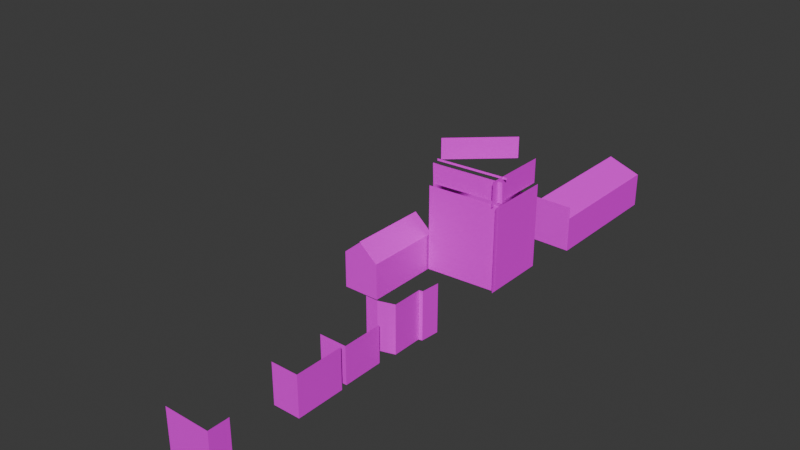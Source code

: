 # Source: 18.blend  (saved by Blender 4.0.36; exported with 4.5.12 LTS)
import bpy
from mathutils import Matrix  # noqa: F401  (used for matrix-valued properties, if any)

bpy.ops.wm.read_factory_settings(use_empty=True)
scene = bpy.context.scene
scene.name = 'Scene'

# ---- collections
col_collection = bpy.data.collections.new('Collection'); scene.collection.children.link(col_collection)

# ---- images (referenced by path relative to the original .blend; pixels are not part of the script)
import os
ASSET_DIR = os.environ.get("B2B_ASSET_DIR", "")  # directory of the original .blend (textures are referenced by path, not embedded)
HERE = os.path.dirname(os.path.abspath(__file__))  # packed textures are extracted next to this script under _unpacked/

def load_image(name, relpath, width, height, colorspace="sRGB"):
    """Load a texture the original file referenced (path relative to the .blend, or extracted next to this script)."""
    p = next((c for c in (os.path.join(HERE, relpath), os.path.join(ASSET_DIR, relpath)) if relpath and os.path.exists(c)), "")
    if p:
        img = bpy.data.images.load(p, check_existing=True)
        img.name = name
    else:  # same state as the original file: an image datablock whose file is absent (Cycles renders it pink)
        img = bpy.data.images.new(name, width, height)
        img.source = "FILE"
        img.filepath = "//" + (relpath or name)
    img.colorspace_settings.name = colorspace
    return img
img_sekiya2_png = load_image('sekiya2.png', 'sekiya2.png', 1024, 1024, 'sRGB')
img_sekiya1_png = load_image('sekiya1.png', 'sekiya1.png', 1024, 1024, 'sRGB')
img_sekiya3_png = load_image('sekiya3.png', 'sekiya3.png', 1024, 1024, 'sRGB')
img_sekiya4_png = load_image('sekiya4.png', 'sekiya4.png', 1024, 1024, 'sRGB')
img_sekiya5_png = load_image('sekiya5.png', 'sekiya5.png', 1024, 1024, 'sRGB')
img_sekiya5_png_001 = load_image('sekiya5.png.001', 'sekiya5.png', 1024, 1024, 'sRGB')
img_sekiya6_png = load_image('sekiya6.png', 'sekiya6.png', 1024, 1024, 'sRGB')
img_sekiya6_png_001 = load_image('sekiya6.png.001', 'sekiya6.png', 1024, 1024, 'sRGB')
img_sekiya6_png_002 = load_image('sekiya6.png.002', 'sekiya6.png', 1024, 1024, 'sRGB')
img_sekiya7_png = load_image('sekiya7.png', 'sekiya7.png', 1024, 1024, 'sRGB')
img_sekiya8_png = load_image('sekiya8.png', 'sekiya8.png', 1024, 1024, 'sRGB')
img_sekiya9_png = load_image('sekiya9.png', 'sekiya9.png', 1024, 1024, 'sRGB')

# ---- materials (node trees are filled in below, after node groups)
mat_004 = bpy.data.materials.new('マテリアル.004')
mat_004.use_transparent_shadow = False
mat_kise_1material_001 = bpy.data.materials.new('kise_1Material.001')
mat_kise_1material_001.diffuse_color = (1.0, 1.0, 1.0, 1.0)
mat_kise_1material_001.specular_color = (0.0, 0.0, 0.0)
mat_kise_1material_001.specular_intensity = 0.0
mat_kise_1material_002 = bpy.data.materials.new('kise_1Material.002')
mat_kise_1material_002.diffuse_color = (1.0, 1.0, 1.0, 1.0)
mat_kise_1material_002.specular_color = (0.0, 0.0, 0.0)
mat_kise_1material_002.specular_intensity = 0.0
mat_x = bpy.data.materials.new('マテリアル')
mat_x.use_transparent_shadow = False
mat_kise_1material_003 = bpy.data.materials.new('kise_1Material.003')
mat_kise_1material_003.diffuse_color = (1.0, 1.0, 1.0, 1.0)
mat_kise_1material_003.specular_color = (0.0, 0.0, 0.0)
mat_kise_1material_003.specular_intensity = 0.0
mat_kise_1material_004 = bpy.data.materials.new('kise_1Material.004')
mat_kise_1material_004.diffuse_color = (1.0, 1.0, 1.0, 1.0)
mat_kise_1material_004.specular_color = (0.0, 0.0, 0.0)
mat_kise_1material_004.specular_intensity = 0.0
mat_001 = bpy.data.materials.new('マテリアル.001')
mat_001.use_transparent_shadow = False
mat_002 = bpy.data.materials.new('マテリアル.002')
mat_002.use_transparent_shadow = False
mat_003 = bpy.data.materials.new('マテリアル.003')
mat_003.use_transparent_shadow = False
mat_005 = bpy.data.materials.new('マテリアル.005')
mat_005.use_transparent_shadow = False
mat_006 = bpy.data.materials.new('マテリアル.006')
mat_006.use_transparent_shadow = False
mat_007 = bpy.data.materials.new('マテリアル.007')
mat_007.use_transparent_shadow = False

# ---- material node trees
mat_004.use_nodes = True; mat_004.node_tree.nodes.clear()
_N = mat_004.node_tree.nodes; _L = mat_004.node_tree.links
n0 = _N.new('ShaderNodeBsdfPrincipled'); n0.name = 'プリンシプルBSDF'; n0.location = (10, 300)
n0.inputs[3].default_value = 1.45
n1 = _N.new('ShaderNodeOutputMaterial'); n1.name = 'マテリアル出力'; n1.location = (300, 300)
n2 = _N.new('ShaderNodeTexImage'); n2.name = '画像テクスチャ'; n2.location = (-280, 275)
n2.image = img_sekiya2_png
_L.new(n0.outputs[0], n1.inputs[0])
_L.new(n2.outputs[0], n0.inputs[0])
n1.is_active_output = True
mat_kise_1material_001.use_nodes = True; mat_kise_1material_001.node_tree.nodes.clear()
_N = mat_kise_1material_001.node_tree.nodes; _L = mat_kise_1material_001.node_tree.links
n0 = _N.new('ShaderNodeBsdfPrincipled'); n0.name = 'プリンシプルBSDF'; n0.location = (10, 300)
n0.inputs[3].default_value = 1.45
n0.inputs[13].default_value = 0.0
n0.inputs[14].default_value = (0.0, 0.0, 0.0, 1.0)
n0.inputs[27].default_value = (0.0, 0.0, 0.0, 1.0)
n1 = _N.new('ShaderNodeOutputMaterial'); n1.name = 'マテリアル出力'; n1.location = (300, 300)
n2 = _N.new('ShaderNodeTexImage'); n2.name = '画像テクスチャ'; n2.location = (-300, 150)
n2.image = img_sekiya1_png
n3 = _N.new('ShaderNodeMath'); n3.name = 'Math'; n3.location = (0, 0)
n3.hide = True
n3.operation = 'GREATER_THAN'
_L.new(n0.outputs[0], n1.inputs[0])
_L.new(n2.outputs[0], n0.inputs[0])
_L.new(n2.outputs[1], n3.inputs[0])
_L.new(n3.outputs[0], n0.inputs[4])
n1.is_active_output = True
mat_kise_1material_002.use_nodes = True; mat_kise_1material_002.node_tree.nodes.clear()
_N = mat_kise_1material_002.node_tree.nodes; _L = mat_kise_1material_002.node_tree.links
n0 = _N.new('ShaderNodeBsdfPrincipled'); n0.name = 'プリンシプルBSDF'; n0.location = (10, 300)
n0.inputs[3].default_value = 1.45
n0.inputs[13].default_value = 0.0
n0.inputs[14].default_value = (0.0, 0.0, 0.0, 1.0)
n0.inputs[27].default_value = (0.0, 0.0, 0.0, 1.0)
n1 = _N.new('ShaderNodeOutputMaterial'); n1.name = 'マテリアル出力'; n1.location = (300, 300)
n2 = _N.new('ShaderNodeTexImage'); n2.name = '画像テクスチャ'; n2.location = (-300, 150)
n2.image = img_sekiya3_png
n3 = _N.new('ShaderNodeMath'); n3.name = 'Math'; n3.location = (0, 0)
n3.hide = True
n3.operation = 'GREATER_THAN'
_L.new(n0.outputs[0], n1.inputs[0])
_L.new(n2.outputs[0], n0.inputs[0])
_L.new(n2.outputs[1], n3.inputs[0])
_L.new(n3.outputs[0], n0.inputs[4])
n1.is_active_output = True
mat_x.use_nodes = True; mat_x.node_tree.nodes.clear()
_N = mat_x.node_tree.nodes; _L = mat_x.node_tree.links
n0 = _N.new('ShaderNodeBsdfPrincipled'); n0.name = 'プリンシプルBSDF'; n0.location = (10, 300)
n0.inputs[3].default_value = 1.45
n1 = _N.new('ShaderNodeOutputMaterial'); n1.name = 'マテリアル出力'; n1.location = (300, 300)
n2 = _N.new('ShaderNodeTexImage'); n2.name = '画像テクスチャ'; n2.location = (-280, 275)
n2.image = img_sekiya4_png
_L.new(n0.outputs[0], n1.inputs[0])
_L.new(n2.outputs[0], n0.inputs[0])
n1.is_active_output = True
mat_kise_1material_003.use_nodes = True; mat_kise_1material_003.node_tree.nodes.clear()
_N = mat_kise_1material_003.node_tree.nodes; _L = mat_kise_1material_003.node_tree.links
n0 = _N.new('ShaderNodeBsdfPrincipled'); n0.name = 'プリンシプルBSDF'; n0.location = (10, 300)
n0.inputs[3].default_value = 1.45
n0.inputs[13].default_value = 0.0
n0.inputs[14].default_value = (0.0, 0.0, 0.0, 1.0)
n0.inputs[27].default_value = (0.0, 0.0, 0.0, 1.0)
n1 = _N.new('ShaderNodeOutputMaterial'); n1.name = 'マテリアル出力'; n1.location = (300, 300)
n2 = _N.new('ShaderNodeTexImage'); n2.name = '画像テクスチャ'; n2.location = (-300, 150)
n2.image = img_sekiya5_png
n3 = _N.new('ShaderNodeMath'); n3.name = 'Math'; n3.location = (0, 0)
n3.hide = True
n3.operation = 'GREATER_THAN'
_L.new(n0.outputs[0], n1.inputs[0])
_L.new(n2.outputs[0], n0.inputs[0])
_L.new(n2.outputs[1], n3.inputs[0])
_L.new(n3.outputs[0], n0.inputs[4])
n1.is_active_output = True
mat_kise_1material_004.use_nodes = True; mat_kise_1material_004.node_tree.nodes.clear()
_N = mat_kise_1material_004.node_tree.nodes; _L = mat_kise_1material_004.node_tree.links
n0 = _N.new('ShaderNodeBsdfPrincipled'); n0.name = 'プリンシプルBSDF'; n0.location = (10, 300)
n0.inputs[3].default_value = 1.45
n0.inputs[13].default_value = 0.0
n0.inputs[14].default_value = (0.0, 0.0, 0.0, 1.0)
n0.inputs[27].default_value = (0.0, 0.0, 0.0, 1.0)
n1 = _N.new('ShaderNodeOutputMaterial'); n1.name = 'マテリアル出力'; n1.location = (300, 300)
n2 = _N.new('ShaderNodeTexImage'); n2.name = '画像テクスチャ'; n2.location = (-300, 150)
n2.image = img_sekiya5_png_001
n3 = _N.new('ShaderNodeMath'); n3.name = 'Math'; n3.location = (0, 0)
n3.hide = True
n3.operation = 'GREATER_THAN'
_L.new(n0.outputs[0], n1.inputs[0])
_L.new(n2.outputs[0], n0.inputs[0])
_L.new(n2.outputs[1], n3.inputs[0])
_L.new(n3.outputs[0], n0.inputs[4])
n1.is_active_output = True
mat_001.use_nodes = True; mat_001.node_tree.nodes.clear()
_N = mat_001.node_tree.nodes; _L = mat_001.node_tree.links
n0 = _N.new('ShaderNodeBsdfPrincipled'); n0.name = 'プリンシプルBSDF'; n0.location = (10, 300)
n0.inputs[3].default_value = 1.45
n1 = _N.new('ShaderNodeOutputMaterial'); n1.name = 'マテリアル出力'; n1.location = (300, 300)
n2 = _N.new('ShaderNodeTexImage'); n2.name = '画像テクスチャ'; n2.location = (-280, 275)
n2.image = img_sekiya6_png
_L.new(n0.outputs[0], n1.inputs[0])
_L.new(n2.outputs[0], n0.inputs[0])
n1.is_active_output = True
mat_002.use_nodes = True; mat_002.node_tree.nodes.clear()
_N = mat_002.node_tree.nodes; _L = mat_002.node_tree.links
n0 = _N.new('ShaderNodeBsdfPrincipled'); n0.name = 'プリンシプルBSDF'; n0.location = (10, 300)
n0.inputs[3].default_value = 1.45
n1 = _N.new('ShaderNodeOutputMaterial'); n1.name = 'マテリアル出力'; n1.location = (300, 300)
n2 = _N.new('ShaderNodeTexImage'); n2.name = '画像テクスチャ'; n2.location = (-280, 275)
n2.image = img_sekiya6_png_001
_L.new(n0.outputs[0], n1.inputs[0])
_L.new(n2.outputs[0], n0.inputs[0])
n1.is_active_output = True
mat_003.use_nodes = True; mat_003.node_tree.nodes.clear()
_N = mat_003.node_tree.nodes; _L = mat_003.node_tree.links
n0 = _N.new('ShaderNodeBsdfPrincipled'); n0.name = 'プリンシプルBSDF'; n0.location = (10, 300)
n0.inputs[3].default_value = 1.45
n1 = _N.new('ShaderNodeOutputMaterial'); n1.name = 'マテリアル出力'; n1.location = (300, 300)
n2 = _N.new('ShaderNodeTexImage'); n2.name = '画像テクスチャ'; n2.location = (-280, 275)
n2.image = img_sekiya6_png_002
_L.new(n0.outputs[0], n1.inputs[0])
_L.new(n2.outputs[0], n0.inputs[0])
n1.is_active_output = True
mat_005.use_nodes = True; mat_005.node_tree.nodes.clear()
_N = mat_005.node_tree.nodes; _L = mat_005.node_tree.links
n0 = _N.new('ShaderNodeBsdfPrincipled'); n0.name = 'プリンシプルBSDF'; n0.location = (10, 300)
n0.inputs[3].default_value = 1.45
n1 = _N.new('ShaderNodeOutputMaterial'); n1.name = 'マテリアル出力'; n1.location = (300, 300)
n2 = _N.new('ShaderNodeTexImage'); n2.name = '画像テクスチャ'; n2.location = (-280, 275)
n2.image = img_sekiya7_png
_L.new(n0.outputs[0], n1.inputs[0])
_L.new(n2.outputs[0], n0.inputs[0])
n1.is_active_output = True
mat_006.use_nodes = True; mat_006.node_tree.nodes.clear()
_N = mat_006.node_tree.nodes; _L = mat_006.node_tree.links
n0 = _N.new('ShaderNodeBsdfPrincipled'); n0.name = 'プリンシプルBSDF'; n0.location = (10, 300)
n0.inputs[3].default_value = 1.45
n1 = _N.new('ShaderNodeOutputMaterial'); n1.name = 'マテリアル出力'; n1.location = (300, 300)
n2 = _N.new('ShaderNodeTexImage'); n2.name = '画像テクスチャ'; n2.location = (-280, 275)
n2.image = img_sekiya8_png
_L.new(n0.outputs[0], n1.inputs[0])
_L.new(n2.outputs[0], n0.inputs[0])
n1.is_active_output = True
mat_007.use_nodes = True; mat_007.node_tree.nodes.clear()
_N = mat_007.node_tree.nodes; _L = mat_007.node_tree.links
n0 = _N.new('ShaderNodeBsdfPrincipled'); n0.name = 'プリンシプルBSDF'; n0.location = (10, 300)
n0.inputs[3].default_value = 1.45
n1 = _N.new('ShaderNodeOutputMaterial'); n1.name = 'マテリアル出力'; n1.location = (300, 300)
n2 = _N.new('ShaderNodeTexImage'); n2.name = '画像テクスチャ'; n2.location = (-280, 275)
n2.image = img_sekiya9_png
_L.new(n0.outputs[0], n1.inputs[0])
_L.new(n2.outputs[0], n0.inputs[0])
n1.is_active_output = True

# ---- world
world_world = bpy.data.worlds.new('World'); scene.world = world_world
world_world.use_nodes = True; world_world.node_tree.nodes.clear()
_N = world_world.node_tree.nodes; _L = world_world.node_tree.links
n0 = _N.new('ShaderNodeOutputWorld'); n0.name = 'World Output'; n0.location = (300, 300)
n1 = _N.new('ShaderNodeBackground'); n1.name = 'Background'; n1.location = (10, 300)
n1.inputs[0].default_value = (0.05088, 0.05088, 0.05088, 1.0)
_L.new(n1.outputs[0], n0.inputs[0])
n0.is_active_output = True
world_world.color = (0.05088, 0.05088, 0.05088)
world_world.use_sun_shadow = False
world_world.sun_shadow_jitter_overblur = 0.0

# ---- meshes
me_mesh = bpy.data.meshes.new('mesh')
me_mesh.from_pydata([(25.0, 0.0, -7.0), (25.0, 0.0, 7.0), (-25.0, 0.0, 7.0), (-25.0, 0.0, -7.0)], [], [(0, 1, 2), (3, 0, 2)])
_uv = me_mesh.uv_layers.new(name='UVMap')
_uv.uv.foreach_set('vector', [1.0, 0.0, 1.0, 1.0, 0.0, 1.0, 0.0, 0.0, 1.0, 0.0, 0.0, 1.0])
me_mesh.materials.append(mat_004)
me_mesh.update()
me_mesh_002 = bpy.data.meshes.new('mesh.002')
me_mesh_002.from_pydata([(3.333, 20.0, -8.167), (3.333, 20.0, 2.333), (3.333, -20.0, 2.333), (3.333, -20.0, -8.167)], [], [(0, 1, 2, 3)])
_uv = me_mesh_002.uv_layers.new(name='UVMap')
_uv.uv.foreach_set('vector', [0.9768, 0.001697, 0.9768, 0.9974, 0.04581, 0.9974, 0.04581, 0.001698])
me_mesh_002.materials.append(mat_kise_1material_001)
me_mesh_002.update()
me_mesh_003 = bpy.data.meshes.new('mesh.003')
me_mesh_003.from_pydata([(3.333, 20.0, 2.333), (3.333, -20.0, 2.333), (-6.667, 20.0, 5.833), (-6.667, -20.0, 5.833)], [], [(0, 2, 3), (1, 0, 3)])
_uv = me_mesh_003.uv_layers.new(name='UVMap')
_uv.uv.foreach_set('vector', [1.0, 0.99, 1.0, 1.0, -1.0, 1.0, -1.0, 0.99, 1.0, 0.99, -1.0, 1.0])
me_mesh_003.materials.append(mat_kise_1material_002)
me_mesh_003.update()
me_031 = bpy.data.meshes.new('平面.031')
me_031.from_pydata([(-1.0, 0.2996, -2.016), (1.0, 0.2996, -2.016), (-1.0, -0.4294, -3.901), (1.0, -0.4294, -3.901), (1.0, 0.01654, -3.901), (-1.0, 0.01654, -3.901), (1.0, 0.01592, -3.862), (-1.0, 0.01592, -3.862), (-1.0, -0.4971, -13.97), (1.0, -0.4971, -13.97), (-1.0, -0.4294, -3.893), (1.0, -0.4294, -3.893), (-1.0, -0.4999, -9.548), (1.0, -0.4999, -9.548), (-1.0, 0.02768, -2.609), (1.0, 0.02768, -2.609)], [], [(14, 15, 1, 0), (2, 3, 4, 5), (12, 13, 11, 10), (8, 9, 13, 12), (7, 6, 15, 14)])
_uv = me_031.uv_layers.new(name='UVマップ')
_uv.uv.foreach_set('vector', [0.8317, 0.9793, 0.8317, 0.006514, 0.9984, 0.02875, 0.9984, 0.9752, 0.2885, 0.8738, 0.2885, 0.001573, 0.6417, 0.001573, 0.6417, 0.8738, 0.1183, 1.017, 0.1183, -0.01235, 0.293, -0.01235, 0.293, 0.8748, -0.0009142, 1.017, -0.0009143, -0.01235, 0.1183, -0.01235, 0.1183, 1.017, 0.7758, 0.9506, 0.7758, 0.001573, 0.8317, 0.001573, 0.8317, 0.9766])
me_031.materials.append(mat_x)
me_031.update()
me_mesh_001 = bpy.data.meshes.new('mesh.001')
me_mesh_001.from_pydata([(3.333, 20.0, -8.167), (3.333, -20.0, -8.167), (-4.026, 14.08, 2.333), (-27.14, -14.08, 2.333), (-4.026, 14.08, 0.6573), (-27.14, -14.08, 0.6573), (3.333, -20.0, -1.304), (3.333, 20.0, -1.304), (1.595, 20.0, 0.6573), (1.595, -20.0, 0.6573), (1.595, -20.0, -1.304), (1.595, 20.0, -1.304)], [], [(4, 2, 3, 5), (0, 7, 6, 1), (11, 8, 9, 10)])
_uv = me_mesh_001.uv_layers.new(name='UVMap')
_uv.uv.foreach_set('vector', [1.003, 0.8385, 1.003, 0.9974, 0.007816, 0.9974, 0.007816, 0.8385, 1.003, 0.001697, 1.003, 0.6525, 0.007816, 0.6525, 0.007815, 0.001698, 1.003, 0.6525, 1.003, 0.8385, 0.007816, 0.8385, 0.007816, 0.6525])
me_mesh_001.materials.append(mat_kise_1material_003)
me_mesh_001.update()
me_mesh_004 = bpy.data.meshes.new('mesh.004')
me_mesh_004.from_pydata([(3.333, 20.0, -8.167), (3.333, -20.0, -8.167), (3.333, 20.0, -1.191), (3.333, -20.0, -1.191), (-2.059, 20.46, 0.4743), (-2.059, -19.54, 0.4743), (-2.122, 20.46, 0.6464), (-2.122, -19.54, 0.6464), (0.6657, 20.23, -1.191), (0.6657, -19.77, -1.191), (1.063, 20.19, 0.4743), (1.063, -19.81, 0.4743)], [], [(0, 2, 3, 1), (4, 6, 7, 5), (8, 10, 11, 9)])
_uv = me_mesh_004.uv_layers.new(name='UVMap')
_uv.uv.foreach_set('vector', [0.05595, 0.001697, 0.05595, 0.6632, 0.9525, 0.6632, 0.9525, 0.001698, 7.002e-05, 0.8211, 7.001e-05, 0.8375, 0.9549, 0.8375, 0.9549, 0.8211, 7.005e-05, 0.6632, 7.002e-05, 0.8211, 0.9549, 0.8211, 0.9549, 0.6632])
me_mesh_004.materials.append(mat_kise_1material_004)
me_mesh_004.update()
me_001 = bpy.data.meshes.new('平面.001')
me_001.from_pydata([(-0.3184, -0.2531, -3.901), (0.3273, -0.2531, -3.901), (0.3273, 0.2552, -3.901), (-0.3184, 0.2552, -3.901)], [], [(0, 1, 2, 3)])
_uv = me_001.uv_layers.new(name='UVマップ')
_uv.uv.foreach_set('vector', [0.007828, 1.007, 0.007828, 0.001573, 3.389, 0.001573, 3.389, 1.007])
me_001.materials.append(mat_001)
me_001.update()
me_002 = bpy.data.meshes.new('平面.002')
me_002.from_pydata([(-0.3495, -0.2531, -8.909), (0.2611, -0.2531, -1.668), (0.2611, 0.2552, -1.668), (-0.3495, 0.2552, -8.909)], [], [(0, 1, 2, 3)])
_uv = me_002.uv_layers.new(name='UVマップ')
_uv.uv.foreach_set('vector', [0.06731, 0.2783, 0.06731, 0.01988, 0.9547, 0.01988, 0.9547, 0.2783])
me_002.materials.append(mat_002)
me_002.update()
me_003 = bpy.data.meshes.new('平面.003')
me_003.from_pydata([(-0.3184, -0.2175, -43.2), (0.3273, -0.2175, -43.2), (0.3273, 0.02278, -43.2), (-0.3184, 0.02278, -43.2), (-0.601, -0.09613, -43.2)], [], [(0, 1, 2, 3, 4)])
_uv = me_003.uv_layers.new(name='UVマップ')
_uv.uv.foreach_set('vector', [0.007828, 1.007, 0.007828, 0.001573, 1.018, 0.001573, 1.018, 1.007, 0.518, 1.416])
me_003.materials.append(mat_003)
me_003.update()
me_mesh_005 = bpy.data.meshes.new('mesh.005')
me_mesh_005.from_pydata([(17.95, 1.515e-07, -7.0), (17.95, 1.515e-07, 7.0), (-10.07, 9.536, 7.0), (-10.07, 9.536, -7.0), (-10.14, 0.0, 7.0), (-10.14, 0.0, -7.0)], [], [(5, 4, 2, 3), (0, 1, 4, 5)])
_uv = me_mesh_005.uv_layers.new(name='UVMap')
_uv.uv.foreach_set('vector', [0.2973, 0.0, 0.2973, 1.0, 0.0, 1.0, 0.0, 0.0, 1.0, 0.0, 1.0, 1.0, 0.2973, 1.0, 0.2973, 0.0])
me_mesh_005.materials.append(mat_005)
me_mesh_005.update()
me_mesh_006 = bpy.data.meshes.new('mesh.006')
me_mesh_006.from_pydata([(17.95, 1.515e-07, -7.0), (17.95, 1.515e-07, 7.0), (-10.07, 9.536, 7.0), (-10.07, 9.536, -7.0), (-10.14, 0.0, 7.0), (-10.14, 0.0, -7.0)], [], [(5, 4, 2, 3), (0, 1, 4, 5)])
_uv = me_mesh_006.uv_layers.new(name='UVMap')
_uv.uv.foreach_set('vector', [0.005504, 0.0, 0.005504, 0.7762, -0.5956, 0.7762, -0.5956, 0.0, 1.0, 0.0, 1.0, 0.7762, 0.005504, 0.7762, 0.005504, 0.0])
me_mesh_006.materials.append(mat_006)
me_mesh_006.update()
me_mesh_007 = bpy.data.meshes.new('mesh.007')
me_mesh_007.from_pydata([(1.706, 5.836e-07, -7.0), (1.706, 5.836e-07, 7.0), (-10.07, 15.81, 7.0), (-10.07, 15.81, -7.0), (-10.14, 0.0, 7.0), (-10.14, 0.0, -7.0)], [], [(5, 4, 2, 3), (0, 1, 4, 5)])
_uv = me_mesh_007.uv_layers.new(name='UVMap')
_uv.uv.foreach_set('vector', [0.2717, 0.0, 0.2717, 1.01, 0.06651, 1.01, 0.06651, 0.0, 0.2945, 0.0, 0.2945, 1.01, 0.2717, 1.01, 0.2717, 0.0])
me_mesh_007.materials.append(mat_007)
me_mesh_007.update()

# ---- objects
ob_kise_1 = bpy.data.objects.new('kise_1', me_mesh)
ob_kise_1_002 = bpy.data.objects.new('kise_1.002', me_mesh_002)
ob_kise_1_003 = bpy.data.objects.new('kise_1.003', me_mesh_003)
ob_x = bpy.data.objects.new('平面', me_031)
ob_kise_1_001 = bpy.data.objects.new('kise_1.001', me_mesh_001)
ob_kise_1_004 = bpy.data.objects.new('kise_1.004', me_mesh_004)
ob_001 = bpy.data.objects.new('平面.001', me_001)
ob_002 = bpy.data.objects.new('平面.002', me_002)
ob_003 = bpy.data.objects.new('平面.003', me_003)
ob_kise_1_005 = bpy.data.objects.new('kise_1.005', me_mesh_005)
ob_kise_1_006 = bpy.data.objects.new('kise_1.006', me_mesh_006)
ob_kise_1_007 = bpy.data.objects.new('kise_1.007', me_mesh_007)

# ---- transforms, parenting, visibility, modifiers, constraints
ob_kise_1.location = (-25.0, -40.0, 7.0)
ob_kise_1_002.location = (-3.333, -20.0, 8.167)
ob_kise_1_003.location = (-3.333, -20.0, 8.05)
ob_x.location = (0.0, -105.5, 7.607)
ob_x.rotation_euler = (-0.0, 1.571, -0.0)
ob_x.scale = (7.248, 20.18, 0.8253)
ob_kise_1_001.location = (-5.444, -63.17, 30.22)
ob_kise_1_001.scale = (0.6774, 0.5033, 3.769)
ob_kise_1_004.location = (-14.31, -70.7, 30.14)
ob_kise_1_004.rotation_euler = (0.0, -0.0, -1.502)
ob_kise_1_004.scale = (0.6195, 0.5514, 3.769)
ob_001.location = (-26.68, -83.67, 4.619)
ob_001.rotation_euler = (-0.0, 1.571, -0.0)
ob_001.scale = (17.17, 46.82, -0.2727)
ob_002.location = (-28.6, -83.67, 11.16)
ob_002.rotation_euler = (0.0, 0.5195, 0.0)
ob_002.scale = (12.45, 46.82, -0.2111)
ob_003.location = (-26.68, -83.67, 4.619)
ob_003.rotation_euler = (1.571, 1.571, 0.0)
ob_003.scale = (17.17, 46.82, -0.2727)
ob_kise_1_005.location = (-5.68, -125.3, 4.109)
ob_kise_1_005.rotation_euler = (0.0, -0.0, 1.571)
ob_kise_1_005.scale = (0.4361, 0.8609, 0.7995)
ob_kise_1_006.location = (-5.68, -140.7, 4.109)
ob_kise_1_006.rotation_euler = (0.0, -0.0, 1.571)
ob_kise_1_006.scale = (0.5239, 0.8609, 0.8749)
ob_kise_1_007.location = (-5.68, -167.4, 4.109)
ob_kise_1_007.rotation_euler = (0.0, -0.0, 1.571)
ob_kise_1_007.scale = (0.5239, 0.8609, 0.8749)

# ---- collection membership
scene.collection.objects.link(ob_kise_1)
scene.collection.objects.link(ob_kise_1_002)
col_collection.objects.link(ob_kise_1_003)
col_collection.objects.link(ob_x)
col_collection.objects.link(ob_kise_1_001)
col_collection.objects.link(ob_kise_1_004)
col_collection.objects.link(ob_001)
col_collection.objects.link(ob_002)
col_collection.objects.link(ob_003)
col_collection.objects.link(ob_kise_1_005)
col_collection.objects.link(ob_kise_1_006)
col_collection.objects.link(ob_kise_1_007)

# ---- scene / render settings (as saved in the file)
scene.frame_start = 1; scene.frame_end = 250; scene.frame_set(1)
scene.render.engine = 'BLENDER_EEVEE_NEXT'
scene.cycles.sampling_pattern = 'TABULATED_SOBOL'
bpy.context.view_layer.update()

# ---- added for rendering (the .blend has no active camera and no usable light): camera, sun
cam_auto = bpy.data.cameras.new('AutoCamera')
cam_auto.lens = 50.0
cam_auto.sensor_width = 36.0
cam_auto.clip_end = 2994.95
ob_auto_camera = bpy.data.objects.new('AutoCamera', cam_auto)
scene.collection.objects.link(ob_auto_camera)
ob_auto_camera.location = (145.653, -291.15, 155.024)
ob_auto_camera.rotation_euler = (1.09748, -7.21219e-08, 0.694738)
scene.camera = ob_auto_camera
light_auto_sun = bpy.data.lights.new('AutoSun', 'SUN')
light_auto_sun.energy = 3.0
light_auto_sun.angle = 0.0523599
ob_auto_sun = bpy.data.objects.new('AutoSun', light_auto_sun)
scene.collection.objects.link(ob_auto_sun)
ob_auto_sun.rotation_euler = (0.872665, 0.174533, 0.523599)
bpy.context.view_layer.update()
